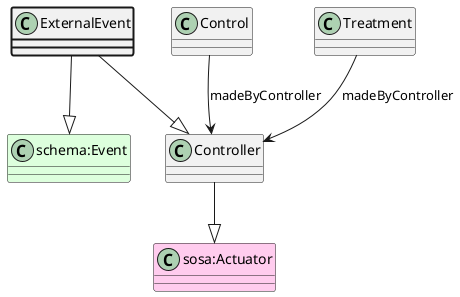

The diagram above was rendered by PlantUML. Its source (embedded in the PNG):
@startuml
class ExternalEvent  #line.bold
class Controller  
class "sosa:Actuator" #FFCCEE 
Controller --|> "sosa:Actuator"
ExternalEvent --|> Controller
class "schema:Event" #DDFFDD 
ExternalEvent --|> "schema:Event"
class Control 
Control --> Controller : madeByController
class Treatment 
Treatment --> Controller : madeByController
@enduml